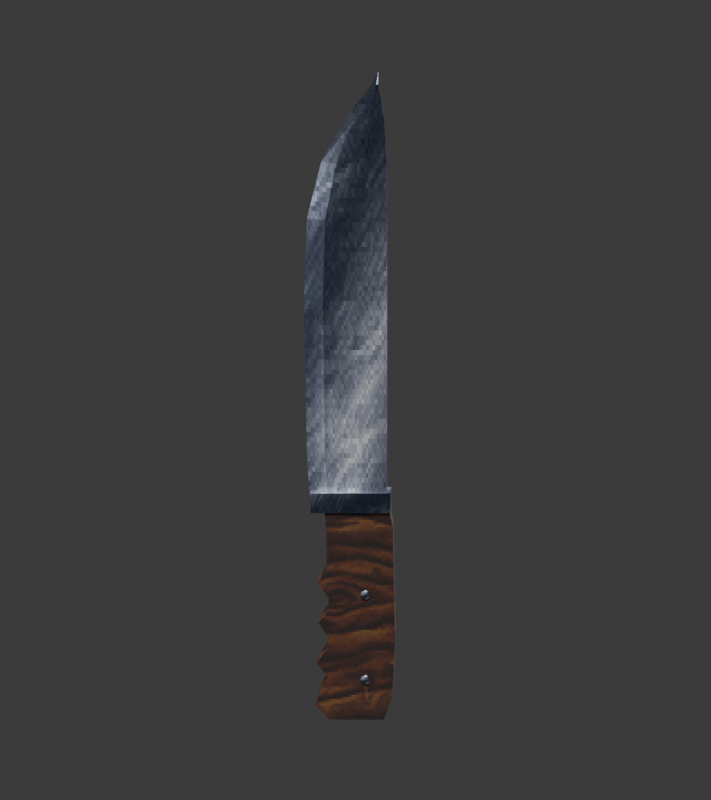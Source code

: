 # Source: faca_de_caca.blend  (saved by Blender 4.5.90; exported with 4.5.12 LTS)
import bpy
from mathutils import Matrix  # noqa: F401  (used for matrix-valued properties, if any)

bpy.ops.wm.read_factory_settings(use_empty=True)
scene = bpy.context.scene
scene.name = 'Scene'

# ---- collections
col_collection = bpy.data.collections.new('Collection'); scene.collection.children.link(col_collection)

# ---- images (referenced by path relative to the original .blend; pixels are not part of the script)
import os
ASSET_DIR = os.environ.get("B2B_ASSET_DIR", "")  # directory of the original .blend (textures are referenced by path, not embedded)
HERE = os.path.dirname(os.path.abspath(__file__))  # packed textures are extracted next to this script under _unpacked/

def load_image(name, relpath, width, height, colorspace="sRGB"):
    """Load a texture the original file referenced (path relative to the .blend, or extracted next to this script)."""
    p = next((c for c in (os.path.join(HERE, relpath), os.path.join(ASSET_DIR, relpath)) if relpath and os.path.exists(c)), "")
    if p:
        img = bpy.data.images.load(p, check_existing=True)
        img.name = name
    else:  # same state as the original file: an image datablock whose file is absent (Cycles renders it pink)
        img = bpy.data.images.new(name, width, height)
        img.source = "FILE"
        img.filepath = "//" + (relpath or name)
    img.colorspace_settings.name = colorspace
    return img
img_metal_png = load_image('metal.png', '_unpacked/metal.f9dfd2d1.png', 128, 128, 'sRGB')
img_madeira_lisa_png = load_image('madeira_lisa.png', '_unpacked/madeira_lisa.a5080e59.png', 128, 128, 'sRGB')

# ---- materials (node trees are filled in below, after node groups)
mat_a_o = bpy.data.materials.new('Aço')
mat_a_o.diffuse_color = (0.4, 0.44, 0.43, 1.0)
mat_madeira_de_grimora = bpy.data.materials.new('Madeira de Grimora')

# ---- material node trees
mat_a_o.use_nodes = True; mat_a_o.node_tree.nodes.clear()
_N = mat_a_o.node_tree.nodes; _L = mat_a_o.node_tree.links
n0 = _N.new('ShaderNodeBsdfPrincipled'); n0.name = 'Principled BSDF'; n0.location = (-200, 100)
n0.inputs[1].default_value = 0.65
n0.inputs[2].default_value = 0.38
n1 = _N.new('ShaderNodeOutputMaterial'); n1.name = 'Material Output'; n1.location = (200, 100)
n2 = _N.new('ShaderNodeTexImage'); n2.name = 'Image Texture'; n2.location = (0, 0)
n2.label = 'Textura original de Grimora'
n2.image = img_metal_png
n2.interpolation = 'Closest'
_L.new(n0.outputs[0], n1.inputs[0])
_L.new(n2.outputs[0], n0.inputs[0])
n1.is_active_output = True
mat_madeira_de_grimora.use_nodes = True; mat_madeira_de_grimora.node_tree.nodes.clear()
_N = mat_madeira_de_grimora.node_tree.nodes; _L = mat_madeira_de_grimora.node_tree.links
n0 = _N.new('ShaderNodeBsdfPrincipled'); n0.name = 'Principled BSDF'; n0.location = (-200, 100)
n0.inputs[2].default_value = 0.8
n1 = _N.new('ShaderNodeOutputMaterial'); n1.name = 'Material Output'; n1.location = (200, 100)
n2 = _N.new('ShaderNodeTexImage'); n2.name = 'Image Texture'; n2.location = (0, 0)
n2.image = img_madeira_lisa_png
n2.interpolation = 'Closest'
_L.new(n0.outputs[0], n1.inputs[0])
_L.new(n2.outputs[0], n0.inputs[0])
n1.is_active_output = True

# ---- world
world_world = bpy.data.worlds.new('World'); scene.world = world_world
world_world.use_nodes = True; world_world.node_tree.nodes.clear()
_N = world_world.node_tree.nodes; _L = world_world.node_tree.links
n0 = _N.new('ShaderNodeOutputWorld'); n0.name = 'World Output'; n0.location = (200, 100)
n1 = _N.new('ShaderNodeBackground'); n1.name = 'Background'; n1.location = (-200, 100)
n1.inputs[0].default_value = (0.05088, 0.05088, 0.05088, 1.0)
_L.new(n1.outputs[0], n0.inputs[0])
n0.is_active_output = True
world_world.color = (0.12, 0.12, 0.12)
world_world.sun_shadow_jitter_overblur = 0.0

# ---- cameras
cam_camera_001 = bpy.data.cameras.new('Camera.001')
cam_camera_001.type = 'ORTHO'
cam_camera_001.ortho_scale = 1.4

# ---- lights
light_area = bpy.data.lights.new('Area', 'AREA')
light_area.energy = 550.0
light_area.size = 4.0
light_area.size_y = 1.0
light_area_001 = bpy.data.lights.new('Area.001', 'AREA')
light_area_001.energy = 400.0
light_area_001.size = 3.0
light_area_001.size_y = 1.0
light_area_002 = bpy.data.lights.new('Area.002', 'AREA')
light_area_002.energy = 450.0
light_area_002.size = 3.0
light_area_002.size_y = 1.0

# ---- meshes
me_l_mina_de_um_fio = bpy.data.meshes.new('Lâmina de um fio')
me_l_mina_de_um_fio.from_pydata([(-0.08, 0.0, 0.13), (-0.04895, -0.02, 0.13), (0.00775, -0.024, 0.13), (0.055, -0.02, 0.13), (0.055, 0.02, 0.13), (0.00775, 0.024, 0.13), (-0.04895, 0.02, 0.13), (-0.085, 0.0, 0.2), (-0.0528, -0.02, 0.2), (0.006, -0.024, 0.2), (0.055, -0.02, 0.2), (0.055, 0.02, 0.2), (0.006, 0.024, 0.2), (-0.0528, 0.02, 0.2), (-0.09, 0.0, 0.48), (-0.05665, -0.02, 0.48), (0.00425, -0.024, 0.48), (0.055, -0.02, 0.48), (0.055, 0.02, 0.48), (0.00425, 0.024, 0.48), (-0.05665, 0.02, 0.48), (-0.085, 0.0, 0.62), (-0.0528, -0.02, 0.62), (0.006, -0.024, 0.62), (0.055, -0.02, 0.62), (0.055, 0.02, 0.62), (0.006, 0.024, 0.62), (-0.0528, 0.02, 0.62), (-0.06, 0.0, 0.72), (-0.03355, -0.02, 0.72), (0.01475, -0.024, 0.72), (0.055, -0.02, 0.72), (0.055, 0.02, 0.72), (0.01475, 0.024, 0.72), (-0.03355, 0.02, 0.72), (-0.015, 0.0, 0.8), (-5e-05, -0.02, 0.8), (0.02725, -0.024, 0.8), (0.05, -0.02, 0.8), (0.05, 0.02, 0.8), (0.02725, 0.024, 0.8), (-5e-05, 0.02, 0.8), (0.03, 0.0, 0.86), (0.0323, -0.02, 0.86), (0.0365, -0.024, 0.86), (0.04, -0.02, 0.86), (0.04, 0.02, 0.86), (0.0365, 0.024, 0.86), (0.0323, 0.02, 0.86), (0.04, 0.0, 0.88)], [], [(6, 5, 4, 3, 2, 1, 0), (0, 1, 8, 7), (1, 2, 9, 8), (2, 3, 10, 9), (3, 4, 11, 10), (4, 5, 12, 11), (5, 6, 13, 12), (6, 0, 7, 13), (7, 8, 15, 14), (8, 9, 16, 15), (9, 10, 17, 16), (10, 11, 18, 17), (11, 12, 19, 18), (12, 13, 20, 19), (13, 7, 14, 20), (14, 15, 22, 21), (15, 16, 23, 22), (16, 17, 24, 23), (17, 18, 25, 24), (18, 19, 26, 25), (19, 20, 27, 26), (20, 14, 21, 27), (21, 22, 29, 28), (22, 23, 30, 29), (23, 24, 31, 30), (24, 25, 32, 31), (25, 26, 33, 32), (26, 27, 34, 33), (27, 21, 28, 34), (28, 29, 36, 35), (29, 30, 37, 36), (30, 31, 38, 37), (31, 32, 39, 38), (32, 33, 40, 39), (33, 34, 41, 40), (34, 28, 35, 41), (35, 36, 43, 42), (36, 37, 44, 43), (37, 38, 45, 44), (38, 39, 46, 45), (39, 40, 47, 46), (40, 41, 48, 47), (41, 35, 42, 48), (42, 43, 49), (43, 44, 49), (44, 45, 49), (45, 46, 49), (46, 47, 49), (47, 48, 49), (48, 42, 49)])
_uv = me_l_mina_de_um_fio.uv_layers.new(name='UVMap')
_uv.uv.foreach_set('vector', [0.3021, 0.117, 0.4155, 0.117, 0.51, 0.117, 0.51, 0.117, 0.4155, 0.117, 0.3021, 0.117, 0.24, 0.117, 0.24, 0.117, 0.3021, 0.117, 0.2944, 0.18, 0.23, 0.18, 0.3021, 0.117, 0.4155, 0.117, 0.412, 0.18, 0.2944, 0.18, 0.4155, 0.117, 0.51, 0.117, 0.51, 0.18, 0.412, 0.18, 0.51, 0.117, 0.51, 0.117, 0.51, 0.18, 0.51, 0.18, 0.51, 0.117, 0.4155, 0.117, 0.412, 0.18, 0.51, 0.18, 0.4155, 0.117, 0.3021, 0.117, 0.2944, 0.18, 0.412, 0.18, 0.3021, 0.117, 0.24, 0.117, 0.23, 0.18, 0.2944, 0.18, 0.23, 0.18, 0.2944, 0.18, 0.2867, 0.432, 0.22, 0.432, 0.2944, 0.18, 0.412, 0.18, 0.4085, 0.432, 0.2867, 0.432, 0.412, 0.18, 0.51, 0.18, 0.51, 0.432, 0.4085, 0.432, 0.51, 0.18, 0.51, 0.18, 0.51, 0.432, 0.51, 0.432, 0.51, 0.18, 0.412, 0.18, 0.4085, 0.432, 0.51, 0.432, 0.412, 0.18, 0.2944, 0.18, 0.2867, 0.432, 0.4085, 0.432, 0.2944, 0.18, 0.23, 0.18, 0.22, 0.432, 0.2867, 0.432, 0.22, 0.432, 0.2867, 0.432, 0.2944, 0.558, 0.23, 0.558, 0.2867, 0.432, 0.4085, 0.432, 0.412, 0.558, 0.2944, 0.558, 0.4085, 0.432, 0.51, 0.432, 0.51, 0.558, 0.412, 0.558, 0.51, 0.432, 0.51, 0.432, 0.51, 0.558, 0.51, 0.558, 0.51, 0.432, 0.4085, 0.432, 0.412, 0.558, 0.51, 0.558, 0.4085, 0.432, 0.2867, 0.432, 0.2944, 0.558, 0.412, 0.558, 0.2867, 0.432, 0.22, 0.432, 0.23, 0.558, 0.2944, 0.558, 0.23, 0.558, 0.2944, 0.558, 0.3329, 0.648, 0.28, 0.648, 0.2944, 0.558, 0.412, 0.558, 0.4295, 0.648, 0.3329, 0.648, 0.412, 0.558, 0.51, 0.558, 0.51, 0.648, 0.4295, 0.648, 0.51, 0.558, 0.51, 0.558, 0.51, 0.648, 0.51, 0.648, 0.51, 0.558, 0.412, 0.558, 0.4295, 0.648, 0.51, 0.648, 0.412, 0.558, 0.2944, 0.558, 0.3329, 0.648, 0.4295, 0.648, 0.2944, 0.558, 0.23, 0.558, 0.28, 0.648, 0.3329, 0.648, 0.28, 0.648, 0.3329, 0.648, 0.3999, 0.72, 0.37, 0.72, 0.3329, 0.648, 0.4295, 0.648, 0.4545, 0.72, 0.3999, 0.72, 0.4295, 0.648, 0.51, 0.648, 0.5, 0.72, 0.4545, 0.72, 0.51, 0.648, 0.51, 0.648, 0.5, 0.72, 0.5, 0.72, 0.51, 0.648, 0.4295, 0.648, 0.4545, 0.72, 0.5, 0.72, 0.4295, 0.648, 0.3329, 0.648, 0.3999, 0.72, 0.4545, 0.72, 0.3329, 0.648, 0.28, 0.648, 0.37, 0.72, 0.3999, 0.72, 0.37, 0.72, 0.3999, 0.72, 0.4646, 0.774, 0.46, 0.774, 0.3999, 0.72, 0.4545, 0.72, 0.473, 0.774, 0.4646, 0.774, 0.4545, 0.72, 0.5, 0.72, 0.48, 0.774, 0.473, 0.774, 0.5, 0.72, 0.5, 0.72, 0.48, 0.774, 0.48, 0.774, 0.5, 0.72, 0.4545, 0.72, 0.473, 0.774, 0.48, 0.774, 0.4545, 0.72, 0.3999, 0.72, 0.4646, 0.774, 0.473, 0.774, 0.3999, 0.72, 0.37, 0.72, 0.46, 0.774, 0.4646, 0.774, 0.46, 0.774, 0.4646, 0.774, 0.48, 0.792, 0.4646, 0.774, 0.473, 0.774, 0.48, 0.792, 0.473, 0.774, 0.48, 0.774, 0.48, 0.792, 0.48, 0.774, 0.48, 0.774, 0.48, 0.792, 0.48, 0.774, 0.473, 0.774, 0.48, 0.792, 0.473, 0.774, 0.4646, 0.774, 0.48, 0.792, 0.4646, 0.774, 0.46, 0.774, 0.48, 0.792])
me_l_mina_de_um_fio.materials.append(mat_a_o)
me_l_mina_de_um_fio.update()
me_cabo_ergon_mico = bpy.data.meshes.new('Cabo ergonômico')
me_cabo_ergon_mico.from_pydata([(-0.055, -0.039, 0.13), (0.055, -0.039, 0.13), (0.066, -0.039, 0.08), (0.07, -0.039, -0.12), (0.065, -0.039, -0.22), (0.05, -0.039, -0.26), (-0.045, -0.039, -0.26), (-0.068, -0.039, -0.235), (-0.06, -0.039, -0.205), (-0.048, -0.039, -0.185), (-0.067, -0.039, -0.16), (-0.05, -0.039, -0.135), (-0.047, -0.039, -0.115), (-0.064, -0.039, -0.09), (-0.047, -0.039, -0.065), (-0.046, -0.039, -0.045), (-0.065, -0.039, -0.02), (-0.05, -0.039, 0.005), (-0.05, -0.039, 0.065), (-0.055, 0.039, 0.13), (0.055, 0.039, 0.13), (0.066, 0.039, 0.08), (0.07, 0.039, -0.12), (0.065, 0.039, -0.22), (0.05, 0.039, -0.26), (-0.045, 0.039, -0.26), (-0.068, 0.039, -0.235), (-0.06, 0.039, -0.205), (-0.048, 0.039, -0.185), (-0.067, 0.039, -0.16), (-0.05, 0.039, -0.135), (-0.047, 0.039, -0.115), (-0.064, 0.039, -0.09), (-0.047, 0.039, -0.065), (-0.046, 0.039, -0.045), (-0.065, 0.039, -0.02), (-0.05, 0.039, 0.005), (-0.05, 0.039, 0.065)], [], [(18, 17, 16, 15, 14, 13, 12, 11, 10, 9, 8, 7, 6, 5, 4, 3, 2, 1, 0), (19, 20, 21, 22, 23, 24, 25, 26, 27, 28, 29, 30, 31, 32, 33, 34, 35, 36, 37), (0, 1, 20, 19), (1, 2, 21, 20), (2, 3, 22, 21), (3, 4, 23, 22), (4, 5, 24, 23), (5, 6, 25, 24), (6, 7, 26, 25), (7, 8, 27, 26), (8, 9, 28, 27), (9, 10, 29, 28), (10, 11, 30, 29), (11, 12, 31, 30), (12, 13, 32, 31), (13, 14, 33, 32), (14, 15, 34, 33), (15, 16, 35, 34), (16, 17, 36, 35), (17, 18, 37, 36), (18, 0, 19, 37)])
_uv = me_cabo_ergon_mico.uv_layers.new(name='UVMap')
_uv.uv.foreach_set('vector', [0.2454, 0.1349, 0.2437, 0.253, 0.2725, 0.3026, 0.2344, 0.3513, 0.2358, 0.3907, 0.2686, 0.4405, 0.2344, 0.4892, 0.2398, 0.5287, 0.2725, 0.5784, 0.2344, 0.6271, 0.2575, 0.6668, 0.2724, 0.7261, 0.2264, 0.7747, 0.03935, 0.772, 0.01094, 0.6928, 0.003909, 0.4958, 0.01741, 0.1021, 0.04048, 0.003909, 0.2571, 0.007004, 0.2958, 0.007004, 0.5124, 0.003909, 0.5355, 0.1021, 0.549, 0.4958, 0.542, 0.6928, 0.5136, 0.772, 0.3265, 0.7747, 0.2805, 0.7261, 0.2954, 0.6668, 0.3185, 0.6271, 0.2804, 0.5784, 0.3131, 0.5287, 0.3185, 0.4892, 0.2843, 0.4405, 0.3171, 0.3907, 0.3185, 0.3513, 0.2804, 0.3026, 0.3092, 0.253, 0.3075, 0.1349, 0.5568, 0.9961, 0.5568, 0.7795, 0.7104, 0.7795, 0.7104, 0.9961, 0.7104, 0.003909, 0.7104, 0.1014, 0.5568, 0.1014, 0.5568, 0.003909, 0.7104, 0.1014, 0.7104, 0.4945, 0.5568, 0.4945, 0.5568, 0.1014, 0.7104, 0.4945, 0.7104, 0.6917, 0.5568, 0.6917, 0.5568, 0.4945, 0.7104, 0.6917, 0.7104, 0.7717, 0.5568, 0.7717, 0.5568, 0.6917, 0.7182, 0.9527, 0.7182, 0.7656, 0.8718, 0.7656, 0.8718, 0.9527, 0.7182, 0.7656, 0.7182, 0.7203, 0.8718, 0.7203, 0.8718, 0.7656, 0.7182, 0.7125, 0.7182, 0.6514, 0.8718, 0.6514, 0.8718, 0.7125, 0.7182, 0.6514, 0.7182, 0.608, 0.8718, 0.608, 0.8718, 0.6514, 0.7182, 0.608, 0.7182, 0.5676, 0.8718, 0.5676, 0.8718, 0.608, 0.7182, 0.5676, 0.7182, 0.5125, 0.8718, 0.5125, 0.8718, 0.5676, 0.7182, 0.5125, 0.7182, 0.4727, 0.8718, 0.4727, 0.8718, 0.5125, 0.7182, 0.4727, 0.7182, 0.4315, 0.8718, 0.4315, 0.8718, 0.4727, 0.7182, 0.4315, 0.7182, 0.3764, 0.8718, 0.3764, 0.8718, 0.4315, 0.7182, 0.3764, 0.7182, 0.3374, 0.8718, 0.3374, 0.8718, 0.3764, 0.7182, 0.3374, 0.7182, 0.297, 0.8718, 0.297, 0.8718, 0.3374, 0.7182, 0.297, 0.7182, 0.2427, 0.8718, 0.2427, 0.8718, 0.297, 0.7182, 0.2427, 0.7182, 0.1271, 0.8718, 0.1271, 0.8718, 0.2427, 0.7182, 0.1271, 0.7182, 0.003909, 0.8718, 0.003909, 0.8718, 0.1271])
me_cabo_ergon_mico.materials.append(mat_madeira_de_grimora)
me_cabo_ergon_mico.update()
me_virola = bpy.data.meshes.new('Virola')
me_virola.from_pydata([(-0.078, -0.043, 0.105), (0.062, -0.043, 0.105), (0.062, -0.043, 0.14), (-0.078, -0.043, 0.14), (-0.078, 0.043, 0.105), (0.062, 0.043, 0.105), (0.062, 0.043, 0.14), (-0.078, 0.043, 0.14)], [], [(3, 2, 1, 0), (4, 5, 6, 7), (0, 1, 5, 4), (1, 2, 6, 5), (2, 3, 7, 6), (3, 0, 4, 7)])
_uv = me_virola.uv_layers.new(name='UVMap')
_uv.uv.foreach_set('vector', [0.7082, 0.5649, 0.7082, 0.003761, 0.8484, 0.003761, 0.8484, 0.5649, 0.9962, 0.003761, 0.9962, 0.5649, 0.856, 0.5649, 0.856, 0.003761, 0.003761, 0.5649, 0.003761, 0.003761, 0.3484, 0.003761, 0.3484, 0.5649, 0.144, 0.9171, 0.003761, 0.9171, 0.003761, 0.5724, 0.144, 0.5724, 0.356, 0.5649, 0.356, 0.003761, 0.7006, 0.003761, 0.7006, 0.5649, 0.1516, 0.5724, 0.2918, 0.5724, 0.2918, 0.9171, 0.1516, 0.9171])
me_virola.materials.append(mat_a_o)
me_virola.update()
me_sphere = bpy.data.meshes.new('Sphere')
me_sphere.from_pydata([(0.0045, 0.0045, 0.006364), (0.006364, 0.006364, 0.0), (0.0045, 0.0045, -0.006364), (0.006364, 0.0, 0.006364), (0.009, 0.0, 0.0), (0.006364, 0.0, -0.006364), (0.0045, -0.0045, 0.006364), (0.006364, -0.006364, 0.0), (0.0045, -0.0045, -0.006364), (0.0, -0.006364, 0.006364), (0.0, -0.009, 0.0), (0.0, -0.006364, -0.006364), (-0.0045, -0.0045, 0.006364), (-0.006364, -0.006364, 0.0), (-0.0045, -0.0045, -0.006364), (0.0, 0.0, -0.009), (-0.006364, 0.0, 0.006364), (-0.009, 0.0, 0.0), (-0.006364, 0.0, -0.006364), (-0.0045, 0.0045, 0.006364), (-0.006364, 0.006364, 0.0), (-0.0045, 0.0045, -0.006364), (0.0, 0.0, 0.009), (0.0, 0.006364, 0.006364), (0.0, 0.009, 0.0), (0.0, 0.006364, -0.006364)], [], [(15, 25, 2), (24, 23, 0, 1), (25, 24, 1, 2), (23, 22, 0), (2, 1, 4, 5), (0, 22, 3), (15, 2, 5), (1, 0, 3, 4), (4, 3, 6, 7), (5, 4, 7, 8), (3, 22, 6), (15, 5, 8), (15, 8, 11), (7, 6, 9, 10), (8, 7, 10, 11), (6, 22, 9), (15, 11, 14), (10, 9, 12, 13), (11, 10, 13, 14), (9, 22, 12), (15, 14, 18), (13, 12, 16, 17), (14, 13, 17, 18), (12, 22, 16), (15, 18, 21), (17, 16, 19, 20), (18, 17, 20, 21), (16, 22, 19), (19, 22, 23), (15, 21, 25), (20, 19, 23, 24), (21, 20, 24, 25)])
_uv = me_sphere.uv_layers.new(name='UVMap')
_uv.uv.foreach_set('vector', [0.6875, 0.0, 0.75, 0.25, 0.625, 0.25, 0.75, 0.5, 0.75, 0.75, 0.625, 0.75, 0.625, 0.5, 0.75, 0.25, 0.75, 0.5, 0.625, 0.5, 0.625, 0.25, 0.75, 0.75, 0.6875, 1.0, 0.625, 0.75, 0.625, 0.25, 0.625, 0.5, 0.5, 0.5, 0.5, 0.25, 0.625, 0.75, 0.5625, 1.0, 0.5, 0.75, 0.5625, 0.0, 0.625, 0.25, 0.5, 0.25, 0.625, 0.5, 0.625, 0.75, 0.5, 0.75, 0.5, 0.5, 0.5, 0.5, 0.5, 0.75, 0.375, 0.75, 0.375, 0.5, 0.5, 0.25, 0.5, 0.5, 0.375, 0.5, 0.375, 0.25, 0.5, 0.75, 0.4375, 1.0, 0.375, 0.75, 0.4375, 0.0, 0.5, 0.25, 0.375, 0.25, 0.3125, 0.0, 0.375, 0.25, 0.25, 0.25, 0.375, 0.5, 0.375, 0.75, 0.25, 0.75, 0.25, 0.5, 0.375, 0.25, 0.375, 0.5, 0.25, 0.5, 0.25, 0.25, 0.375, 0.75, 0.3125, 1.0, 0.25, 0.75, 0.1875, 0.0, 0.25, 0.25, 0.125, 0.25, 0.25, 0.5, 0.25, 0.75, 0.125, 0.75, 0.125, 0.5, 0.25, 0.25, 0.25, 0.5, 0.125, 0.5, 0.125, 0.25, 0.25, 0.75, 0.1875, 1.0, 0.125, 0.75, 0.0625, 0.0, 0.125, 0.25, 0.0, 0.25, 0.125, 0.5, 0.125, 0.75, 0.0, 0.75, 0.0, 0.5, 0.125, 0.25, 0.125, 0.5, 0.0, 0.5, 0.0, 0.25, 0.125, 0.75, 0.0625, 1.0, 0.0, 0.75, 0.9375, 0.0, 1.0, 0.25, 0.875, 0.25, 1.0, 0.5, 1.0, 0.75, 0.875, 0.75, 0.875, 0.5, 1.0, 0.25, 1.0, 0.5, 0.875, 0.5, 0.875, 0.25, 1.0, 0.75, 0.9375, 1.0, 0.875, 0.75, 0.875, 0.75, 0.8125, 1.0, 0.75, 0.75, 0.8125, 0.0, 0.875, 0.25, 0.75, 0.25, 0.875, 0.5, 0.875, 0.75, 0.75, 0.75, 0.75, 0.5, 0.875, 0.25, 0.875, 0.5, 0.75, 0.5, 0.75, 0.25])
me_sphere.materials.append(mat_a_o)
me_sphere.update()
me_sphere_001 = bpy.data.meshes.new('Sphere.001')
me_sphere_001.from_pydata([(0.0045, 0.0045, 0.006364), (0.006364, 0.006364, 0.0), (0.0045, 0.0045, -0.006364), (0.006364, 0.0, 0.006364), (0.009, 0.0, 0.0), (0.006364, 0.0, -0.006364), (0.0045, -0.0045, 0.006364), (0.006364, -0.006364, 0.0), (0.0045, -0.0045, -0.006364), (0.0, -0.006364, 0.006364), (0.0, -0.009, 0.0), (0.0, -0.006364, -0.006364), (-0.0045, -0.0045, 0.006364), (-0.006364, -0.006364, 0.0), (-0.0045, -0.0045, -0.006364), (0.0, 0.0, -0.009), (-0.006364, 0.0, 0.006364), (-0.009, 0.0, 0.0), (-0.006364, 0.0, -0.006364), (-0.0045, 0.0045, 0.006364), (-0.006364, 0.006364, 0.0), (-0.0045, 0.0045, -0.006364), (0.0, 0.0, 0.009), (0.0, 0.006364, 0.006364), (0.0, 0.009, 0.0), (0.0, 0.006364, -0.006364)], [], [(15, 25, 2), (24, 23, 0, 1), (25, 24, 1, 2), (23, 22, 0), (15, 2, 5), (1, 0, 3, 4), (2, 1, 4, 5), (0, 22, 3), (15, 5, 8), (4, 3, 6, 7), (5, 4, 7, 8), (3, 22, 6), (15, 8, 11), (7, 6, 9, 10), (8, 7, 10, 11), (6, 22, 9), (15, 11, 14), (10, 9, 12, 13), (11, 10, 13, 14), (9, 22, 12), (12, 22, 16), (15, 14, 18), (13, 12, 16, 17), (14, 13, 17, 18), (18, 17, 20, 21), (16, 22, 19), (15, 18, 21), (17, 16, 19, 20), (21, 20, 24, 25), (19, 22, 23), (15, 21, 25), (20, 19, 23, 24)])
_uv = me_sphere_001.uv_layers.new(name='UVMap')
_uv.uv.foreach_set('vector', [0.6875, 0.0, 0.75, 0.25, 0.625, 0.25, 0.75, 0.5, 0.75, 0.75, 0.625, 0.75, 0.625, 0.5, 0.75, 0.25, 0.75, 0.5, 0.625, 0.5, 0.625, 0.25, 0.75, 0.75, 0.6875, 1.0, 0.625, 0.75, 0.5625, 0.0, 0.625, 0.25, 0.5, 0.25, 0.625, 0.5, 0.625, 0.75, 0.5, 0.75, 0.5, 0.5, 0.625, 0.25, 0.625, 0.5, 0.5, 0.5, 0.5, 0.25, 0.625, 0.75, 0.5625, 1.0, 0.5, 0.75, 0.4375, 0.0, 0.5, 0.25, 0.375, 0.25, 0.5, 0.5, 0.5, 0.75, 0.375, 0.75, 0.375, 0.5, 0.5, 0.25, 0.5, 0.5, 0.375, 0.5, 0.375, 0.25, 0.5, 0.75, 0.4375, 1.0, 0.375, 0.75, 0.3125, 0.0, 0.375, 0.25, 0.25, 0.25, 0.375, 0.5, 0.375, 0.75, 0.25, 0.75, 0.25, 0.5, 0.375, 0.25, 0.375, 0.5, 0.25, 0.5, 0.25, 0.25, 0.375, 0.75, 0.3125, 1.0, 0.25, 0.75, 0.1875, 0.0, 0.25, 0.25, 0.125, 0.25, 0.25, 0.5, 0.25, 0.75, 0.125, 0.75, 0.125, 0.5, 0.25, 0.25, 0.25, 0.5, 0.125, 0.5, 0.125, 0.25, 0.25, 0.75, 0.1875, 1.0, 0.125, 0.75, 0.125, 0.75, 0.0625, 1.0, 0.0, 0.75, 0.0625, 0.0, 0.125, 0.25, 0.0, 0.25, 0.125, 0.5, 0.125, 0.75, 0.0, 0.75, 0.0, 0.5, 0.125, 0.25, 0.125, 0.5, 0.0, 0.5, 0.0, 0.25, 1.0, 0.25, 1.0, 0.5, 0.875, 0.5, 0.875, 0.25, 1.0, 0.75, 0.9375, 1.0, 0.875, 0.75, 0.9375, 0.0, 1.0, 0.25, 0.875, 0.25, 1.0, 0.5, 1.0, 0.75, 0.875, 0.75, 0.875, 0.5, 0.875, 0.25, 0.875, 0.5, 0.75, 0.5, 0.75, 0.25, 0.875, 0.75, 0.8125, 1.0, 0.75, 0.75, 0.8125, 0.0, 0.875, 0.25, 0.75, 0.25, 0.875, 0.5, 0.875, 0.75, 0.75, 0.75, 0.75, 0.5])
me_sphere_001.materials.append(mat_a_o)
me_sphere_001.update()

# ---- objects
ob_camera = bpy.data.objects.new('Camera', cam_camera_001)
ob_area = bpy.data.objects.new('Area', light_area)
ob_area_001 = bpy.data.objects.new('Area.001', light_area_001)
ob_area_002 = bpy.data.objects.new('Area.002', light_area_002)
ob_l_mina_de_um_fio = bpy.data.objects.new('Lâmina de um fio', me_l_mina_de_um_fio)
ob_cabo_ergon_mico = bpy.data.objects.new('Cabo ergonômico', me_cabo_ergon_mico)
ob_virola = bpy.data.objects.new('Virola', me_virola)
ob_rebite = bpy.data.objects.new('Rebite', me_sphere)
ob_rebite_001 = bpy.data.objects.new('Rebite.001', me_sphere_001)

# ---- transforms, parenting, visibility, modifiers, constraints
ob_camera.location = (0.08, -4.0, 0.85)
ob_camera.rotation_euler = (1.434, -9.256e-10, 0.02)
ob_area.location = (0.0, -4.0, 5.0)
ob_area_001.location = (-4.0, -2.0, 1.0)
ob_area_002.location = (3.0, 2.0, 3.0)
ob_l_mina_de_um_fio.location = (0.0, 0.0, 0.0)
ob_cabo_ergon_mico.location = (0.0, 0.0, 0.0)
ob_virola.location = (0.0, 0.0, 0.0)
ob_rebite.location = (0.018, -0.04, -0.04)
ob_rebite.scale = (1.0, 0.4, 1.0)
ob_rebite_001.location = (0.018, -0.04, -0.19)
ob_rebite_001.scale = (1.0, 0.4, 1.0)

# ---- collection membership
col_collection.objects.link(ob_camera)
col_collection.objects.link(ob_area)
col_collection.objects.link(ob_area_001)
col_collection.objects.link(ob_area_002)
col_collection.objects.link(ob_l_mina_de_um_fio)
col_collection.objects.link(ob_cabo_ergon_mico)
col_collection.objects.link(ob_virola)
col_collection.objects.link(ob_rebite)
col_collection.objects.link(ob_rebite_001)

# ---- scene / render settings (as saved in the file)
scene.camera = ob_camera
scene.frame_start = 1; scene.frame_end = 250; scene.frame_set(1)
scene.render.engine = 'CYCLES'
scene.render.resolution_x = 800
scene.render.resolution_y = 900
scene.cycles.samples = 32
bpy.context.view_layer.update()

